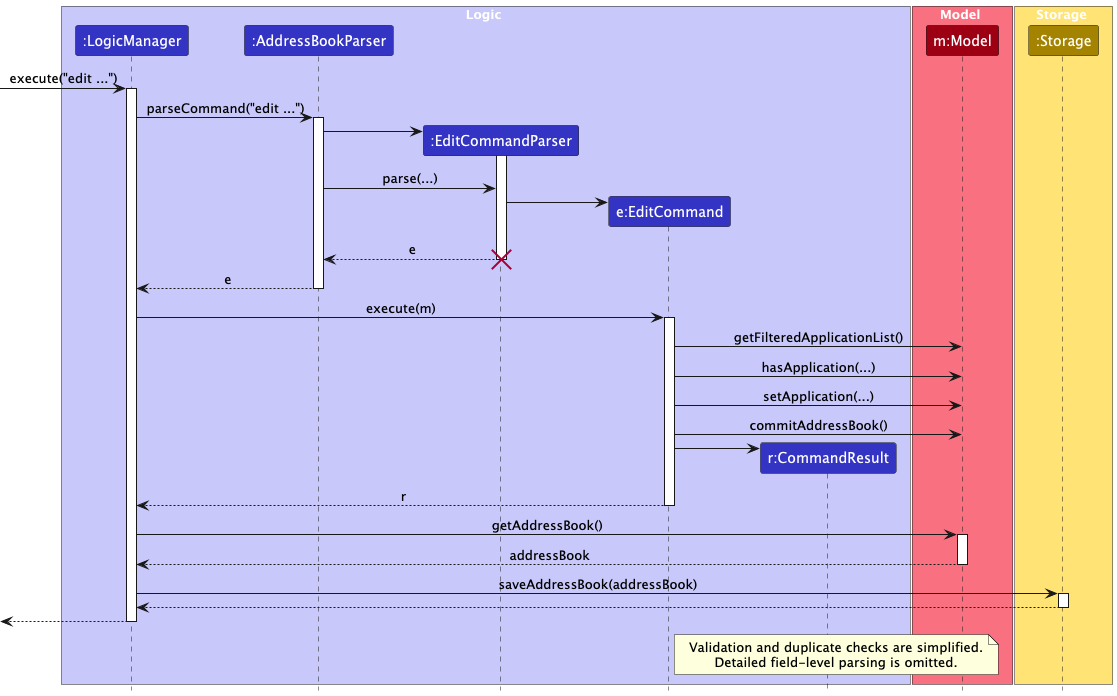

The diagram above was rendered by PlantUML. Its source (embedded in the PNG):
@startuml
!include style.puml
skinparam ArrowFontStyle plain

box Logic LOGIC_COLOR_T1
participant ":LogicManager" as LogicManager LOGIC_COLOR
participant ":AddressBookParser" as AddressBookParser LOGIC_COLOR
participant ":EditCommandParser" as EditCommandParser LOGIC_COLOR
participant "e:EditCommand" as EditCommand LOGIC_COLOR
participant "r:CommandResult" as CommandResult LOGIC_COLOR
end box

box Model MODEL_COLOR_T1
participant "m:Model" as Model MODEL_COLOR
end box

box Storage STORAGE_COLOR_T1
participant ":Storage" as Storage STORAGE_COLOR
end box

[-> LogicManager : execute("edit ...")
activate LogicManager

LogicManager -> AddressBookParser : parseCommand("edit ...")
activate AddressBookParser

create EditCommandParser
AddressBookParser -> EditCommandParser
activate EditCommandParser

AddressBookParser -> EditCommandParser : parse(...)
create EditCommand
EditCommandParser -> EditCommand
EditCommandParser --> AddressBookParser : e
deactivate EditCommandParser
destroy EditCommandParser

AddressBookParser --> LogicManager : e
deactivate AddressBookParser

LogicManager -> EditCommand : execute(m)
activate EditCommand
EditCommand -> Model : getFilteredApplicationList()
EditCommand -> Model : hasApplication(...)
EditCommand -> Model : setApplication(...)
EditCommand -> Model : commitAddressBook()

create CommandResult
EditCommand -> CommandResult
EditCommand --> LogicManager : r
deactivate EditCommand

LogicManager -> Model : getAddressBook()
activate Model
Model --> LogicManager : addressBook
deactivate Model

LogicManager -> Storage : saveAddressBook(addressBook)
activate Storage
Storage --> LogicManager
deactivate Storage

[<-- LogicManager
deactivate LogicManager

note right of EditCommand
Validation and duplicate checks are simplified.
Detailed field-level parsing is omitted.
end note
@enduml